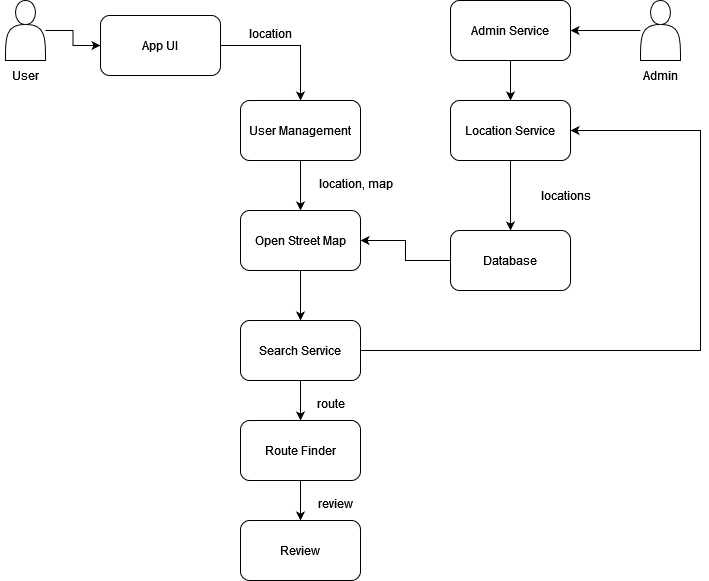

The diagram above was exported from draw.io. Its source (the exported page's mxGraphModel, read from the mxfile embedded in the PNG):
<mxGraphModel dx="1050" dy="566" grid="1" gridSize="10" guides="1" tooltips="1" connect="1" arrows="1" fold="1" page="1" pageScale="1" pageWidth="850" pageHeight="1100" math="0" shadow="0">
  <root>
    <mxCell id="0" />
    <mxCell id="1" parent="0" />
    <mxCell id="FDqLyt_IEtzdewW7Mlzb-15" style="edgeStyle=orthogonalEdgeStyle;rounded=0;orthogonalLoop=1;jettySize=auto;html=1;exitX=1;exitY=0.5;exitDx=0;exitDy=0;entryX=0.5;entryY=0;entryDx=0;entryDy=0;" edge="1" parent="1" source="FDqLyt_IEtzdewW7Mlzb-1" target="FDqLyt_IEtzdewW7Mlzb-12">
      <mxGeometry relative="1" as="geometry" />
    </mxCell>
    <mxCell id="FDqLyt_IEtzdewW7Mlzb-1" value="App UI" style="rounded=1;whiteSpace=wrap;html=1;" vertex="1" parent="1">
      <mxGeometry x="210" y="105" width="120" height="60" as="geometry" />
    </mxCell>
    <mxCell id="FDqLyt_IEtzdewW7Mlzb-2" value="User" style="text;html=1;align=center;verticalAlign=middle;resizable=0;points=[];autosize=1;strokeColor=none;fillColor=none;" vertex="1" parent="1">
      <mxGeometry x="110" y="150" width="50" height="30" as="geometry" />
    </mxCell>
    <mxCell id="FDqLyt_IEtzdewW7Mlzb-14" style="edgeStyle=orthogonalEdgeStyle;rounded=0;orthogonalLoop=1;jettySize=auto;html=1;entryX=0;entryY=0.5;entryDx=0;entryDy=0;" edge="1" parent="1" source="FDqLyt_IEtzdewW7Mlzb-4" target="FDqLyt_IEtzdewW7Mlzb-1">
      <mxGeometry relative="1" as="geometry" />
    </mxCell>
    <mxCell id="FDqLyt_IEtzdewW7Mlzb-4" value="" style="shape=actor;whiteSpace=wrap;html=1;" vertex="1" parent="1">
      <mxGeometry x="115" y="90" width="40" height="60" as="geometry" />
    </mxCell>
    <mxCell id="FDqLyt_IEtzdewW7Mlzb-5" value="Admin" style="text;html=1;align=center;verticalAlign=middle;resizable=0;points=[];autosize=1;strokeColor=none;fillColor=none;" vertex="1" parent="1">
      <mxGeometry x="740" y="150" width="60" height="30" as="geometry" />
    </mxCell>
    <mxCell id="FDqLyt_IEtzdewW7Mlzb-31" style="edgeStyle=orthogonalEdgeStyle;rounded=0;orthogonalLoop=1;jettySize=auto;html=1;entryX=1;entryY=0.5;entryDx=0;entryDy=0;" edge="1" parent="1" source="FDqLyt_IEtzdewW7Mlzb-6" target="FDqLyt_IEtzdewW7Mlzb-26">
      <mxGeometry relative="1" as="geometry" />
    </mxCell>
    <mxCell id="FDqLyt_IEtzdewW7Mlzb-6" value="" style="shape=actor;whiteSpace=wrap;html=1;" vertex="1" parent="1">
      <mxGeometry x="750" y="90" width="40" height="60" as="geometry" />
    </mxCell>
    <mxCell id="FDqLyt_IEtzdewW7Mlzb-19" style="edgeStyle=orthogonalEdgeStyle;rounded=0;orthogonalLoop=1;jettySize=auto;html=1;exitX=0.5;exitY=1;exitDx=0;exitDy=0;entryX=0.5;entryY=0;entryDx=0;entryDy=0;" edge="1" parent="1" source="FDqLyt_IEtzdewW7Mlzb-7" target="FDqLyt_IEtzdewW7Mlzb-9">
      <mxGeometry relative="1" as="geometry" />
    </mxCell>
    <mxCell id="FDqLyt_IEtzdewW7Mlzb-7" value="Open Street Map" style="rounded=1;whiteSpace=wrap;html=1;" vertex="1" parent="1">
      <mxGeometry x="350" y="300" width="120" height="60" as="geometry" />
    </mxCell>
    <mxCell id="FDqLyt_IEtzdewW7Mlzb-20" style="edgeStyle=orthogonalEdgeStyle;rounded=0;orthogonalLoop=1;jettySize=auto;html=1;entryX=0.5;entryY=0;entryDx=0;entryDy=0;" edge="1" parent="1" source="FDqLyt_IEtzdewW7Mlzb-9" target="FDqLyt_IEtzdewW7Mlzb-11">
      <mxGeometry relative="1" as="geometry" />
    </mxCell>
    <mxCell id="qqnxv4sZjKJ37OBKyQEU-1" style="edgeStyle=orthogonalEdgeStyle;rounded=0;orthogonalLoop=1;jettySize=auto;html=1;entryX=1;entryY=0.5;entryDx=0;entryDy=0;" edge="1" parent="1" source="FDqLyt_IEtzdewW7Mlzb-9" target="FDqLyt_IEtzdewW7Mlzb-28">
      <mxGeometry relative="1" as="geometry">
        <Array as="points">
          <mxPoint x="810" y="440" />
          <mxPoint x="810" y="220" />
        </Array>
      </mxGeometry>
    </mxCell>
    <mxCell id="FDqLyt_IEtzdewW7Mlzb-9" value="Search Service" style="rounded=1;whiteSpace=wrap;html=1;" vertex="1" parent="1">
      <mxGeometry x="350" y="410" width="120" height="60" as="geometry" />
    </mxCell>
    <mxCell id="FDqLyt_IEtzdewW7Mlzb-21" style="edgeStyle=orthogonalEdgeStyle;rounded=0;orthogonalLoop=1;jettySize=auto;html=1;entryX=0.5;entryY=0;entryDx=0;entryDy=0;" edge="1" parent="1" source="FDqLyt_IEtzdewW7Mlzb-11" target="FDqLyt_IEtzdewW7Mlzb-13">
      <mxGeometry relative="1" as="geometry" />
    </mxCell>
    <mxCell id="FDqLyt_IEtzdewW7Mlzb-11" value="Route Finder" style="rounded=1;whiteSpace=wrap;html=1;" vertex="1" parent="1">
      <mxGeometry x="350" y="510" width="120" height="60" as="geometry" />
    </mxCell>
    <mxCell id="FDqLyt_IEtzdewW7Mlzb-17" style="edgeStyle=orthogonalEdgeStyle;rounded=0;orthogonalLoop=1;jettySize=auto;html=1;exitX=0.5;exitY=1;exitDx=0;exitDy=0;entryX=0.5;entryY=0;entryDx=0;entryDy=0;" edge="1" parent="1" source="FDqLyt_IEtzdewW7Mlzb-12" target="FDqLyt_IEtzdewW7Mlzb-7">
      <mxGeometry relative="1" as="geometry" />
    </mxCell>
    <mxCell id="FDqLyt_IEtzdewW7Mlzb-12" value="User Management" style="rounded=1;whiteSpace=wrap;html=1;" vertex="1" parent="1">
      <mxGeometry x="350" y="190" width="120" height="60" as="geometry" />
    </mxCell>
    <mxCell id="FDqLyt_IEtzdewW7Mlzb-13" value="Review" style="rounded=1;whiteSpace=wrap;html=1;" vertex="1" parent="1">
      <mxGeometry x="350" y="610" width="120" height="60" as="geometry" />
    </mxCell>
    <mxCell id="FDqLyt_IEtzdewW7Mlzb-16" value="location" style="text;html=1;align=center;verticalAlign=middle;resizable=0;points=[];autosize=1;strokeColor=none;fillColor=none;" vertex="1" parent="1">
      <mxGeometry x="350" y="108" width="60" height="30" as="geometry" />
    </mxCell>
    <mxCell id="FDqLyt_IEtzdewW7Mlzb-18" value="location, map" style="text;html=1;align=center;verticalAlign=middle;resizable=0;points=[];autosize=1;strokeColor=none;fillColor=none;" vertex="1" parent="1">
      <mxGeometry x="420" y="258" width="90" height="30" as="geometry" />
    </mxCell>
    <mxCell id="FDqLyt_IEtzdewW7Mlzb-22" value="route" style="text;html=1;align=center;verticalAlign=middle;resizable=0;points=[];autosize=1;strokeColor=none;fillColor=none;" vertex="1" parent="1">
      <mxGeometry x="415" y="478" width="50" height="30" as="geometry" />
    </mxCell>
    <mxCell id="FDqLyt_IEtzdewW7Mlzb-23" value="review" style="text;html=1;align=center;verticalAlign=middle;resizable=0;points=[];autosize=1;strokeColor=none;fillColor=none;" vertex="1" parent="1">
      <mxGeometry x="415" y="578" width="60" height="30" as="geometry" />
    </mxCell>
    <mxCell id="FDqLyt_IEtzdewW7Mlzb-25" style="edgeStyle=orthogonalEdgeStyle;rounded=0;orthogonalLoop=1;jettySize=auto;html=1;exitX=0;exitY=0.5;exitDx=0;exitDy=0;entryX=1;entryY=0.5;entryDx=0;entryDy=0;" edge="1" parent="1" source="FDqLyt_IEtzdewW7Mlzb-24" target="FDqLyt_IEtzdewW7Mlzb-7">
      <mxGeometry relative="1" as="geometry">
        <Array as="points" />
      </mxGeometry>
    </mxCell>
    <mxCell id="FDqLyt_IEtzdewW7Mlzb-24" value="Database" style="rounded=1;whiteSpace=wrap;html=1;" vertex="1" parent="1">
      <mxGeometry x="560" y="320" width="120" height="60" as="geometry" />
    </mxCell>
    <mxCell id="FDqLyt_IEtzdewW7Mlzb-29" style="edgeStyle=orthogonalEdgeStyle;rounded=0;orthogonalLoop=1;jettySize=auto;html=1;exitX=0.5;exitY=1;exitDx=0;exitDy=0;entryX=0.5;entryY=0;entryDx=0;entryDy=0;" edge="1" parent="1" source="FDqLyt_IEtzdewW7Mlzb-26" target="FDqLyt_IEtzdewW7Mlzb-28">
      <mxGeometry relative="1" as="geometry" />
    </mxCell>
    <mxCell id="FDqLyt_IEtzdewW7Mlzb-26" value="Admin Service" style="rounded=1;whiteSpace=wrap;html=1;" vertex="1" parent="1">
      <mxGeometry x="560" y="90" width="120" height="60" as="geometry" />
    </mxCell>
    <mxCell id="FDqLyt_IEtzdewW7Mlzb-30" style="edgeStyle=orthogonalEdgeStyle;rounded=0;orthogonalLoop=1;jettySize=auto;html=1;entryX=0.5;entryY=0;entryDx=0;entryDy=0;" edge="1" parent="1" source="FDqLyt_IEtzdewW7Mlzb-28" target="FDqLyt_IEtzdewW7Mlzb-24">
      <mxGeometry relative="1" as="geometry" />
    </mxCell>
    <mxCell id="FDqLyt_IEtzdewW7Mlzb-28" value="Location Service" style="rounded=1;whiteSpace=wrap;html=1;" vertex="1" parent="1">
      <mxGeometry x="560" y="190" width="120" height="60" as="geometry" />
    </mxCell>
    <mxCell id="FDqLyt_IEtzdewW7Mlzb-32" value="locations" style="text;html=1;align=center;verticalAlign=middle;resizable=0;points=[];autosize=1;strokeColor=none;fillColor=none;" vertex="1" parent="1">
      <mxGeometry x="640" y="270" width="70" height="30" as="geometry" />
    </mxCell>
  </root>
</mxGraphModel>